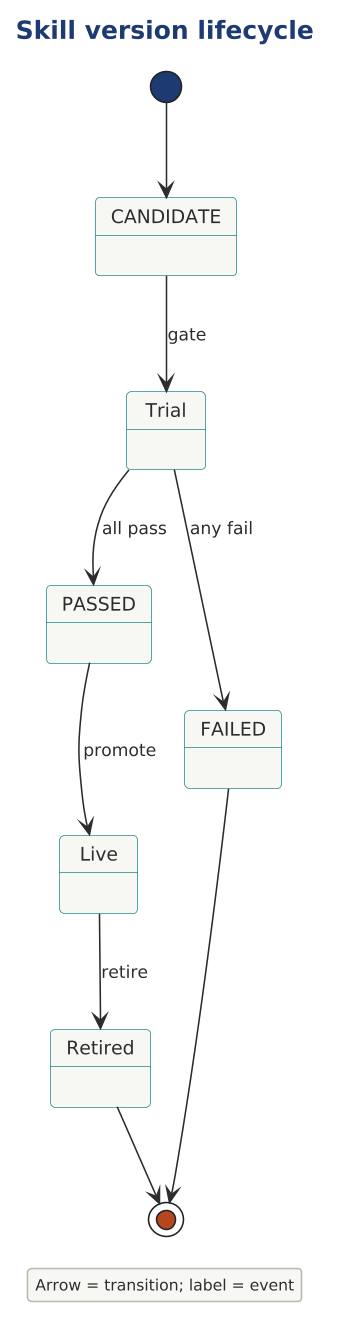

The diagram above was rendered by PlantUML. Its source (embedded in the PNG):
@startuml

scale 1.5625



' AD-AHC-P03 P03-UML-SM-003 | P03-EVD-019 P03-EVD-021
!include ../../../../../../../../tooling/styles/plantuml/behavioral/statemachine-diagram-style.iuml
title Skill version lifecycle
[*] --> CANDIDATE
CANDIDATE --> Trial : gate
Trial --> PASSED : all pass
Trial --> FAILED : any fail
PASSED --> Live : promote
Live --> Retired : retire
FAILED --> [*]
Retired --> [*]
legend right
Arrow = transition; label = event
endlegend
@enduml